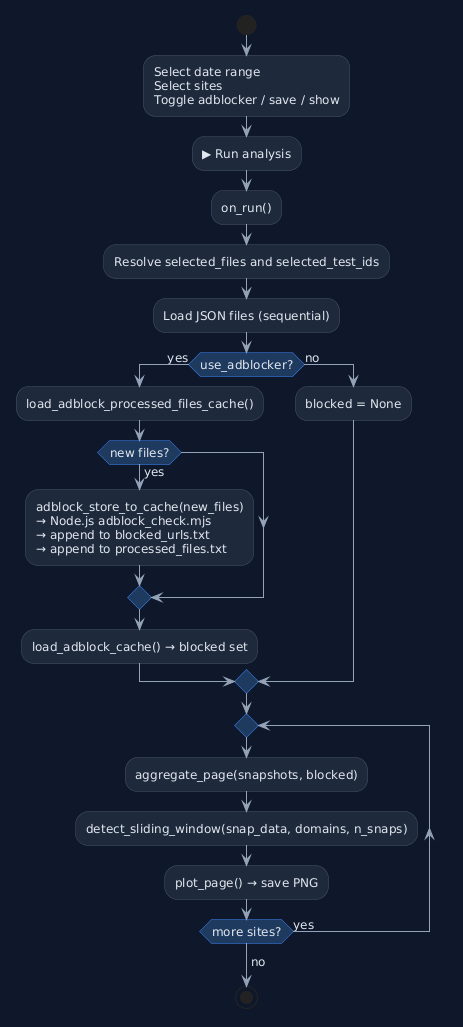

The diagram above was rendered by PlantUML. Its source (embedded in the PNG):
@startuml
skinparam backgroundColor #0f172a
skinparam defaultFontColor #e2e8f0
skinparam defaultFontSize 12
skinparam arrowColor #94a3b8
skinparam activityBorderColor #475569
skinparam activityBackgroundColor #1e293b
skinparam activityDiamondBackgroundColor #1e3a5f
skinparam activityDiamondBorderColor #3b82f6
skinparam activityDiamondFontColor #e2e8f0
skinparam noteBackgroundColor #1e293b
skinparam noteBorderColor #475569
skinparam noteFontColor #94a3b8


start
:Select date range\nSelect sites\nToggle adblocker / save / show;
:▶ Run analysis;
:on_run();
:Resolve selected_files and selected_test_ids;
:Load JSON files (sequential);

if (use_adblocker?) then (yes)
  :load_adblock_processed_files_cache();
  if (new files?) then (yes)
    :adblock_store_to_cache(new_files)\n→ Node.js adblock_check.mjs\n→ append to blocked_urls.txt\n→ append to processed_files.txt;
  endif
  :load_adblock_cache() → blocked set;
else (no)
  :blocked = None;
endif

repeat
  :aggregate_page(snapshots, blocked);
  :detect_sliding_window(snap_data, domains, n_snaps);
  :plot_page() → save PNG;
repeat while (more sites?) is (yes)
-> no;
stop
@enduml